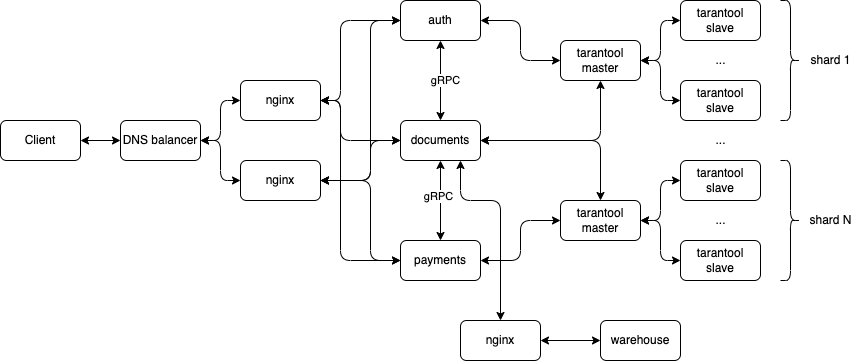

The diagram above was exported from draw.io. Its source (the exported page's mxGraphModel, read from the mxfile embedded in the PNG):
<mxGraphModel dx="946" dy="589" grid="1" gridSize="10" guides="1" tooltips="1" connect="1" arrows="1" fold="1" page="1" pageScale="1" pageWidth="827" pageHeight="1169" math="0" shadow="0">
  <root>
    <mxCell id="0" />
    <mxCell id="1" parent="0" />
    <mxCell id="wq5eGgIRvG_0T0goD-rv-21" style="edgeStyle=orthogonalEdgeStyle;rounded=0;orthogonalLoop=1;jettySize=auto;html=1;exitX=1;exitY=0.5;exitDx=0;exitDy=0;entryX=0;entryY=0.5;entryDx=0;entryDy=0;startArrow=classic;startFill=1;" parent="1" source="wq5eGgIRvG_0T0goD-rv-4" target="wq5eGgIRvG_0T0goD-rv-5" edge="1">
      <mxGeometry relative="1" as="geometry" />
    </mxCell>
    <mxCell id="wq5eGgIRvG_0T0goD-rv-4" value="Client" style="rounded=1;whiteSpace=wrap;html=1;" parent="1" vertex="1">
      <mxGeometry y="280" width="80" height="40" as="geometry" />
    </mxCell>
    <mxCell id="wq5eGgIRvG_0T0goD-rv-22" style="edgeStyle=orthogonalEdgeStyle;rounded=1;orthogonalLoop=1;jettySize=auto;html=1;exitX=1;exitY=0.5;exitDx=0;exitDy=0;entryX=0;entryY=0.5;entryDx=0;entryDy=0;startArrow=classic;startFill=1;" parent="1" source="wq5eGgIRvG_0T0goD-rv-5" target="wq5eGgIRvG_0T0goD-rv-6" edge="1">
      <mxGeometry relative="1" as="geometry" />
    </mxCell>
    <mxCell id="wq5eGgIRvG_0T0goD-rv-24" style="edgeStyle=orthogonalEdgeStyle;rounded=1;orthogonalLoop=1;jettySize=auto;html=1;exitX=1;exitY=0.5;exitDx=0;exitDy=0;entryX=0;entryY=0.5;entryDx=0;entryDy=0;startArrow=classic;startFill=1;" parent="1" source="wq5eGgIRvG_0T0goD-rv-5" target="wq5eGgIRvG_0T0goD-rv-8" edge="1">
      <mxGeometry relative="1" as="geometry" />
    </mxCell>
    <mxCell id="wq5eGgIRvG_0T0goD-rv-5" value="DNS balancer" style="rounded=1;whiteSpace=wrap;html=1;" parent="1" vertex="1">
      <mxGeometry x="120" y="280" width="80" height="40" as="geometry" />
    </mxCell>
    <mxCell id="wq5eGgIRvG_0T0goD-rv-36" style="edgeStyle=orthogonalEdgeStyle;rounded=1;orthogonalLoop=1;jettySize=auto;html=1;exitX=1;exitY=0.5;exitDx=0;exitDy=0;entryX=0;entryY=0.5;entryDx=0;entryDy=0;startArrow=classic;startFill=1;" parent="1" source="wq5eGgIRvG_0T0goD-rv-6" target="wq5eGgIRvG_0T0goD-rv-7" edge="1">
      <mxGeometry relative="1" as="geometry">
        <Array as="points">
          <mxPoint x="340" y="260" />
          <mxPoint x="340" y="180" />
        </Array>
      </mxGeometry>
    </mxCell>
    <mxCell id="wq5eGgIRvG_0T0goD-rv-38" style="edgeStyle=orthogonalEdgeStyle;rounded=1;orthogonalLoop=1;jettySize=auto;html=1;exitX=1;exitY=0.5;exitDx=0;exitDy=0;startArrow=classic;startFill=1;" parent="1" source="wq5eGgIRvG_0T0goD-rv-6" target="wq5eGgIRvG_0T0goD-rv-9" edge="1">
      <mxGeometry relative="1" as="geometry">
        <Array as="points">
          <mxPoint x="340" y="260" />
          <mxPoint x="340" y="300" />
        </Array>
      </mxGeometry>
    </mxCell>
    <mxCell id="wq5eGgIRvG_0T0goD-rv-41" style="edgeStyle=orthogonalEdgeStyle;rounded=1;orthogonalLoop=1;jettySize=auto;html=1;exitX=1;exitY=0.5;exitDx=0;exitDy=0;entryX=0;entryY=0.5;entryDx=0;entryDy=0;startArrow=classic;startFill=1;" parent="1" source="wq5eGgIRvG_0T0goD-rv-6" target="wq5eGgIRvG_0T0goD-rv-10" edge="1">
      <mxGeometry relative="1" as="geometry">
        <Array as="points">
          <mxPoint x="340" y="260" />
          <mxPoint x="340" y="420" />
        </Array>
      </mxGeometry>
    </mxCell>
    <mxCell id="wq5eGgIRvG_0T0goD-rv-6" value="nginx" style="rounded=1;whiteSpace=wrap;html=1;" parent="1" vertex="1">
      <mxGeometry x="240" y="240" width="80" height="40" as="geometry" />
    </mxCell>
    <mxCell id="wq5eGgIRvG_0T0goD-rv-42" style="edgeStyle=elbowEdgeStyle;rounded=1;orthogonalLoop=1;jettySize=auto;elbow=vertical;html=1;exitX=1;exitY=0.5;exitDx=0;exitDy=0;entryX=0;entryY=0.5;entryDx=0;entryDy=0;startArrow=classic;startFill=1;" parent="1" source="wq5eGgIRvG_0T0goD-rv-7" target="wq5eGgIRvG_0T0goD-rv-13" edge="1">
      <mxGeometry relative="1" as="geometry" />
    </mxCell>
    <mxCell id="wq5eGgIRvG_0T0goD-rv-7" value="auth" style="rounded=1;whiteSpace=wrap;html=1;" parent="1" vertex="1">
      <mxGeometry x="400" y="160" width="80" height="40" as="geometry" />
    </mxCell>
    <mxCell id="wq5eGgIRvG_0T0goD-rv-37" style="edgeStyle=orthogonalEdgeStyle;rounded=1;orthogonalLoop=1;jettySize=auto;html=1;exitX=1;exitY=0.5;exitDx=0;exitDy=0;entryX=0;entryY=0.5;entryDx=0;entryDy=0;startArrow=classic;startFill=1;" parent="1" source="wq5eGgIRvG_0T0goD-rv-8" target="wq5eGgIRvG_0T0goD-rv-7" edge="1">
      <mxGeometry relative="1" as="geometry">
        <Array as="points">
          <mxPoint x="370" y="340" />
          <mxPoint x="370" y="180" />
        </Array>
      </mxGeometry>
    </mxCell>
    <mxCell id="wq5eGgIRvG_0T0goD-rv-39" style="edgeStyle=orthogonalEdgeStyle;rounded=1;orthogonalLoop=1;jettySize=auto;html=1;exitX=1;exitY=0.5;exitDx=0;exitDy=0;entryX=0;entryY=0.5;entryDx=0;entryDy=0;startArrow=classic;startFill=1;" parent="1" source="wq5eGgIRvG_0T0goD-rv-8" target="wq5eGgIRvG_0T0goD-rv-9" edge="1">
      <mxGeometry relative="1" as="geometry">
        <Array as="points">
          <mxPoint x="370" y="340" />
          <mxPoint x="370" y="300" />
        </Array>
      </mxGeometry>
    </mxCell>
    <mxCell id="wq5eGgIRvG_0T0goD-rv-40" style="edgeStyle=orthogonalEdgeStyle;rounded=1;orthogonalLoop=1;jettySize=auto;html=1;exitX=1;exitY=0.5;exitDx=0;exitDy=0;entryX=0;entryY=0.5;entryDx=0;entryDy=0;startArrow=classic;startFill=1;" parent="1" source="wq5eGgIRvG_0T0goD-rv-8" target="wq5eGgIRvG_0T0goD-rv-10" edge="1">
      <mxGeometry relative="1" as="geometry">
        <Array as="points">
          <mxPoint x="370" y="340" />
          <mxPoint x="370" y="420" />
        </Array>
      </mxGeometry>
    </mxCell>
    <mxCell id="wq5eGgIRvG_0T0goD-rv-8" value="nginx" style="rounded=1;whiteSpace=wrap;html=1;" parent="1" vertex="1">
      <mxGeometry x="240" y="320" width="80" height="40" as="geometry" />
    </mxCell>
    <mxCell id="wq5eGgIRvG_0T0goD-rv-61" style="edgeStyle=elbowEdgeStyle;rounded=1;orthogonalLoop=1;jettySize=auto;elbow=vertical;html=1;exitX=1;exitY=0.5;exitDx=0;exitDy=0;entryX=0.5;entryY=1;entryDx=0;entryDy=0;startArrow=classic;startFill=1;" parent="1" source="wq5eGgIRvG_0T0goD-rv-9" target="wq5eGgIRvG_0T0goD-rv-13" edge="1">
      <mxGeometry relative="1" as="geometry">
        <Array as="points">
          <mxPoint x="490" y="300" />
        </Array>
      </mxGeometry>
    </mxCell>
    <mxCell id="wq5eGgIRvG_0T0goD-rv-62" style="edgeStyle=elbowEdgeStyle;rounded=1;orthogonalLoop=1;jettySize=auto;elbow=vertical;html=1;exitX=1;exitY=0.5;exitDx=0;exitDy=0;entryX=0.5;entryY=0;entryDx=0;entryDy=0;startArrow=classic;startFill=1;" parent="1" source="wq5eGgIRvG_0T0goD-rv-9" target="wq5eGgIRvG_0T0goD-rv-31" edge="1">
      <mxGeometry relative="1" as="geometry">
        <Array as="points">
          <mxPoint x="570" y="300" />
        </Array>
      </mxGeometry>
    </mxCell>
    <mxCell id="bAATVUvARK__8FqvqY4P-3" style="edgeStyle=orthogonalEdgeStyle;rounded=1;orthogonalLoop=1;jettySize=auto;html=1;exitX=0.75;exitY=1;exitDx=0;exitDy=0;entryX=0.5;entryY=0;entryDx=0;entryDy=0;startArrow=classic;startFill=1;" edge="1" parent="1" source="wq5eGgIRvG_0T0goD-rv-9" target="bAATVUvARK__8FqvqY4P-1">
      <mxGeometry relative="1" as="geometry">
        <Array as="points">
          <mxPoint x="460" y="360" />
          <mxPoint x="500" y="360" />
        </Array>
      </mxGeometry>
    </mxCell>
    <mxCell id="bAATVUvARK__8FqvqY4P-6" style="edgeStyle=orthogonalEdgeStyle;rounded=1;orthogonalLoop=1;jettySize=auto;html=1;exitX=0.5;exitY=0;exitDx=0;exitDy=0;entryX=0.5;entryY=1;entryDx=0;entryDy=0;startArrow=classic;startFill=1;" edge="1" parent="1" source="wq5eGgIRvG_0T0goD-rv-9" target="wq5eGgIRvG_0T0goD-rv-7">
      <mxGeometry relative="1" as="geometry" />
    </mxCell>
    <mxCell id="bAATVUvARK__8FqvqY4P-8" value="gRPC" style="edgeLabel;html=1;align=center;verticalAlign=middle;resizable=0;points=[];" vertex="1" connectable="0" parent="bAATVUvARK__8FqvqY4P-6">
      <mxGeometry x="0.025" y="-4" relative="1" as="geometry">
        <mxPoint as="offset" />
      </mxGeometry>
    </mxCell>
    <mxCell id="wq5eGgIRvG_0T0goD-rv-9" value="documents" style="rounded=1;whiteSpace=wrap;html=1;" parent="1" vertex="1">
      <mxGeometry x="400" y="280" width="80" height="40" as="geometry" />
    </mxCell>
    <mxCell id="wq5eGgIRvG_0T0goD-rv-46" style="edgeStyle=elbowEdgeStyle;rounded=1;orthogonalLoop=1;jettySize=auto;elbow=vertical;html=1;exitX=1;exitY=0.5;exitDx=0;exitDy=0;entryX=0;entryY=0.5;entryDx=0;entryDy=0;startArrow=classic;startFill=1;" parent="1" source="wq5eGgIRvG_0T0goD-rv-10" target="wq5eGgIRvG_0T0goD-rv-31" edge="1">
      <mxGeometry relative="1" as="geometry" />
    </mxCell>
    <mxCell id="bAATVUvARK__8FqvqY4P-5" style="edgeStyle=orthogonalEdgeStyle;rounded=1;orthogonalLoop=1;jettySize=auto;html=1;exitX=0.5;exitY=0;exitDx=0;exitDy=0;entryX=0.5;entryY=1;entryDx=0;entryDy=0;startArrow=classic;startFill=1;" edge="1" parent="1" source="wq5eGgIRvG_0T0goD-rv-10" target="wq5eGgIRvG_0T0goD-rv-9">
      <mxGeometry relative="1" as="geometry" />
    </mxCell>
    <mxCell id="bAATVUvARK__8FqvqY4P-7" value="gRPC" style="edgeLabel;html=1;align=center;verticalAlign=middle;resizable=0;points=[];" vertex="1" connectable="0" parent="bAATVUvARK__8FqvqY4P-5">
      <mxGeometry x="0.125" y="3" relative="1" as="geometry">
        <mxPoint as="offset" />
      </mxGeometry>
    </mxCell>
    <mxCell id="wq5eGgIRvG_0T0goD-rv-10" value="payments" style="rounded=1;whiteSpace=wrap;html=1;" parent="1" vertex="1">
      <mxGeometry x="400" y="400" width="80" height="40" as="geometry" />
    </mxCell>
    <mxCell id="wq5eGgIRvG_0T0goD-rv-48" style="edgeStyle=elbowEdgeStyle;rounded=1;orthogonalLoop=1;jettySize=auto;elbow=vertical;html=1;exitX=1;exitY=0.5;exitDx=0;exitDy=0;entryX=0;entryY=0.5;entryDx=0;entryDy=0;startArrow=classic;startFill=1;" parent="1" source="wq5eGgIRvG_0T0goD-rv-13" target="wq5eGgIRvG_0T0goD-rv-14" edge="1">
      <mxGeometry relative="1" as="geometry" />
    </mxCell>
    <mxCell id="wq5eGgIRvG_0T0goD-rv-49" style="edgeStyle=elbowEdgeStyle;rounded=1;orthogonalLoop=1;jettySize=auto;elbow=vertical;html=1;exitX=1;exitY=0.5;exitDx=0;exitDy=0;entryX=0;entryY=0.5;entryDx=0;entryDy=0;startArrow=classic;startFill=1;" parent="1" source="wq5eGgIRvG_0T0goD-rv-13" target="wq5eGgIRvG_0T0goD-rv-16" edge="1">
      <mxGeometry relative="1" as="geometry" />
    </mxCell>
    <mxCell id="wq5eGgIRvG_0T0goD-rv-13" value="tarantool&lt;br&gt;master" style="rounded=1;whiteSpace=wrap;html=1;" parent="1" vertex="1">
      <mxGeometry x="560" y="200" width="80" height="40" as="geometry" />
    </mxCell>
    <mxCell id="wq5eGgIRvG_0T0goD-rv-14" value="tarantool&lt;br&gt;slave" style="rounded=1;whiteSpace=wrap;html=1;" parent="1" vertex="1">
      <mxGeometry x="680" y="160" width="80" height="40" as="geometry" />
    </mxCell>
    <mxCell id="wq5eGgIRvG_0T0goD-rv-16" value="tarantool&lt;br&gt;slave" style="rounded=1;whiteSpace=wrap;html=1;" parent="1" vertex="1">
      <mxGeometry x="680" y="240" width="80" height="40" as="geometry" />
    </mxCell>
    <mxCell id="wq5eGgIRvG_0T0goD-rv-20" value="..." style="text;html=1;align=center;verticalAlign=middle;resizable=0;points=[];autosize=1;strokeColor=none;fillColor=none;" parent="1" vertex="1">
      <mxGeometry x="705" y="210" width="30" height="20" as="geometry" />
    </mxCell>
    <mxCell id="wq5eGgIRvG_0T0goD-rv-50" style="edgeStyle=elbowEdgeStyle;rounded=1;orthogonalLoop=1;jettySize=auto;elbow=vertical;html=1;exitX=1;exitY=0.5;exitDx=0;exitDy=0;entryX=0;entryY=0.5;entryDx=0;entryDy=0;startArrow=classic;startFill=1;" parent="1" source="wq5eGgIRvG_0T0goD-rv-31" target="wq5eGgIRvG_0T0goD-rv-32" edge="1">
      <mxGeometry relative="1" as="geometry" />
    </mxCell>
    <mxCell id="wq5eGgIRvG_0T0goD-rv-51" style="edgeStyle=elbowEdgeStyle;rounded=1;orthogonalLoop=1;jettySize=auto;elbow=vertical;html=1;exitX=1;exitY=0.5;exitDx=0;exitDy=0;entryX=0;entryY=0.5;entryDx=0;entryDy=0;startArrow=classic;startFill=1;" parent="1" source="wq5eGgIRvG_0T0goD-rv-31" target="wq5eGgIRvG_0T0goD-rv-33" edge="1">
      <mxGeometry relative="1" as="geometry" />
    </mxCell>
    <mxCell id="wq5eGgIRvG_0T0goD-rv-31" value="tarantool&lt;br&gt;master" style="rounded=1;whiteSpace=wrap;html=1;" parent="1" vertex="1">
      <mxGeometry x="560" y="360" width="80" height="40" as="geometry" />
    </mxCell>
    <mxCell id="wq5eGgIRvG_0T0goD-rv-32" value="tarantool&lt;br&gt;slave" style="rounded=1;whiteSpace=wrap;html=1;" parent="1" vertex="1">
      <mxGeometry x="680" y="320" width="80" height="40" as="geometry" />
    </mxCell>
    <mxCell id="wq5eGgIRvG_0T0goD-rv-33" value="tarantool&lt;br&gt;slave" style="rounded=1;whiteSpace=wrap;html=1;" parent="1" vertex="1">
      <mxGeometry x="680" y="400" width="80" height="40" as="geometry" />
    </mxCell>
    <mxCell id="wq5eGgIRvG_0T0goD-rv-34" value="..." style="text;html=1;align=center;verticalAlign=middle;resizable=0;points=[];autosize=1;strokeColor=none;fillColor=none;" parent="1" vertex="1">
      <mxGeometry x="705" y="370" width="30" height="20" as="geometry" />
    </mxCell>
    <mxCell id="wq5eGgIRvG_0T0goD-rv-35" value="..." style="text;html=1;align=center;verticalAlign=middle;resizable=0;points=[];autosize=1;strokeColor=none;fillColor=none;" parent="1" vertex="1">
      <mxGeometry x="705" y="290" width="30" height="20" as="geometry" />
    </mxCell>
    <mxCell id="wq5eGgIRvG_0T0goD-rv-63" value="" style="shape=curlyBracket;whiteSpace=wrap;html=1;rounded=1;flipH=1;" parent="1" vertex="1">
      <mxGeometry x="780" y="320" width="20" height="120" as="geometry" />
    </mxCell>
    <mxCell id="wq5eGgIRvG_0T0goD-rv-64" value="" style="shape=curlyBracket;whiteSpace=wrap;html=1;rounded=1;flipH=1;" parent="1" vertex="1">
      <mxGeometry x="780" y="160" width="20" height="120" as="geometry" />
    </mxCell>
    <mxCell id="wq5eGgIRvG_0T0goD-rv-65" value="shard 1" style="text;html=1;align=center;verticalAlign=middle;resizable=0;points=[];autosize=1;strokeColor=none;fillColor=none;" parent="1" vertex="1">
      <mxGeometry x="800" y="210" width="60" height="20" as="geometry" />
    </mxCell>
    <mxCell id="wq5eGgIRvG_0T0goD-rv-66" value="shard N" style="text;html=1;align=center;verticalAlign=middle;resizable=0;points=[];autosize=1;strokeColor=none;fillColor=none;" parent="1" vertex="1">
      <mxGeometry x="800" y="370" width="60" height="20" as="geometry" />
    </mxCell>
    <mxCell id="bAATVUvARK__8FqvqY4P-4" style="edgeStyle=orthogonalEdgeStyle;rounded=1;orthogonalLoop=1;jettySize=auto;html=1;exitX=1;exitY=0.5;exitDx=0;exitDy=0;entryX=0;entryY=0.5;entryDx=0;entryDy=0;startArrow=classic;startFill=1;" edge="1" parent="1" source="bAATVUvARK__8FqvqY4P-1" target="bAATVUvARK__8FqvqY4P-2">
      <mxGeometry relative="1" as="geometry" />
    </mxCell>
    <mxCell id="bAATVUvARK__8FqvqY4P-1" value="nginx" style="rounded=1;whiteSpace=wrap;html=1;" vertex="1" parent="1">
      <mxGeometry x="460" y="480" width="80" height="40" as="geometry" />
    </mxCell>
    <mxCell id="bAATVUvARK__8FqvqY4P-2" value="warehouse" style="rounded=1;whiteSpace=wrap;html=1;" vertex="1" parent="1">
      <mxGeometry x="600" y="480" width="80" height="40" as="geometry" />
    </mxCell>
  </root>
</mxGraphModel>